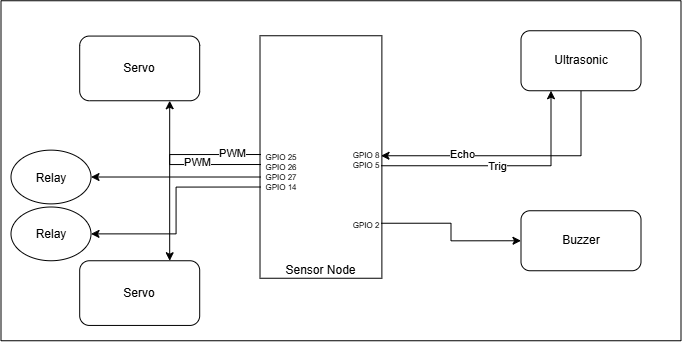

The diagram above was exported from draw.io. Its source (the exported page's mxGraphModel, read from the mxfile embedded in the PNG):
<mxGraphModel dx="1147" dy="575" grid="1" gridSize="10" guides="1" tooltips="1" connect="1" arrows="1" fold="1" page="1" pageScale="1" pageWidth="850" pageHeight="1100" math="0" shadow="0">
  <root>
    <mxCell id="0" />
    <mxCell id="1" parent="0" />
    <mxCell id="VqQpmSUpylRluj91pFvn-33" connectable="0" parent="1" style="group" value="" vertex="1">
      <mxGeometry height="340" width="680" x="85" y="380" as="geometry" />
    </mxCell>
    <mxCell id="VqQpmSUpylRluj91pFvn-1" parent="VqQpmSUpylRluj91pFvn-33" style="rounded=0;whiteSpace=wrap;html=1;rotation=-90;" value="" vertex="1">
      <mxGeometry height="121.87" width="242.5" x="198.69" y="95.32" as="geometry" />
    </mxCell>
    <mxCell id="VqQpmSUpylRluj91pFvn-2" parent="VqQpmSUpylRluj91pFvn-33" style="text;html=1;whiteSpace=wrap;strokeColor=none;fillColor=none;align=center;verticalAlign=middle;rounded=0;" value="Sensor Node" vertex="1">
      <mxGeometry height="20" width="75.09" x="282.39000000000004" y="260" as="geometry" />
    </mxCell>
    <mxCell id="VqQpmSUpylRluj91pFvn-11" edge="1" parent="VqQpmSUpylRluj91pFvn-33" source="VqQpmSUpylRluj91pFvn-3" style="edgeStyle=orthogonalEdgeStyle;rounded=0;orthogonalLoop=1;jettySize=auto;html=1;exitX=1;exitY=0.5;exitDx=0;exitDy=0;entryX=0.25;entryY=1;entryDx=0;entryDy=0;" target="VqQpmSUpylRluj91pFvn-10">
      <mxGeometry relative="1" as="geometry" />
    </mxCell>
    <mxCell id="VqQpmSUpylRluj91pFvn-12" connectable="0" parent="VqQpmSUpylRluj91pFvn-11" style="edgeLabel;html=1;align=center;verticalAlign=middle;resizable=0;points=[];" value="Trig" vertex="1">
      <mxGeometry relative="1" x="-0.0571" as="geometry">
        <mxPoint as="offset" />
      </mxGeometry>
    </mxCell>
    <mxCell id="VqQpmSUpylRluj91pFvn-3" parent="VqQpmSUpylRluj91pFvn-33" style="text;html=1;whiteSpace=wrap;strokeColor=none;fillColor=none;align=center;verticalAlign=middle;rounded=0;fontSize=8;" value="GPIO 5" vertex="1">
      <mxGeometry height="10" width="30" x="350" y="160" as="geometry" />
    </mxCell>
    <mxCell id="VqQpmSUpylRluj91pFvn-4" parent="VqQpmSUpylRluj91pFvn-33" style="text;html=1;whiteSpace=wrap;strokeColor=none;fillColor=none;align=center;verticalAlign=middle;rounded=0;fontSize=8;" value="GPIO 8" vertex="1">
      <mxGeometry height="10" width="30" x="350" y="150" as="geometry" />
    </mxCell>
    <mxCell id="VqQpmSUpylRluj91pFvn-5" parent="VqQpmSUpylRluj91pFvn-33" style="text;html=1;whiteSpace=wrap;strokeColor=none;fillColor=none;align=center;verticalAlign=middle;rounded=0;fontSize=8;" value="GPIO 2" vertex="1">
      <mxGeometry height="10" width="30" x="350" y="220" as="geometry" />
    </mxCell>
    <mxCell id="VqQpmSUpylRluj91pFvn-20" edge="1" parent="VqQpmSUpylRluj91pFvn-33" source="VqQpmSUpylRluj91pFvn-6" style="edgeStyle=orthogonalEdgeStyle;rounded=0;orthogonalLoop=1;jettySize=auto;html=1;exitX=0;exitY=0.25;exitDx=0;exitDy=0;entryX=0.75;entryY=0;entryDx=0;entryDy=0;" target="VqQpmSUpylRluj91pFvn-19">
      <mxGeometry relative="1" as="geometry" />
    </mxCell>
    <mxCell id="VqQpmSUpylRluj91pFvn-21" connectable="0" parent="VqQpmSUpylRluj91pFvn-20" style="edgeLabel;html=1;align=center;verticalAlign=middle;resizable=0;points=[];" value="PWM" vertex="1">
      <mxGeometry relative="1" x="-0.7097" y="-2" as="geometry">
        <mxPoint as="offset" />
      </mxGeometry>
    </mxCell>
    <mxCell id="VqQpmSUpylRluj91pFvn-6" parent="VqQpmSUpylRluj91pFvn-33" style="text;html=1;whiteSpace=wrap;strokeColor=none;fillColor=none;align=center;verticalAlign=middle;rounded=0;fontSize=8;" value="GPIO 25" vertex="1">
      <mxGeometry height="10" width="40" x="260" y="151.26" as="geometry" />
    </mxCell>
    <mxCell id="VqQpmSUpylRluj91pFvn-7" parent="VqQpmSUpylRluj91pFvn-33" style="text;html=1;whiteSpace=wrap;strokeColor=none;fillColor=none;align=center;verticalAlign=middle;rounded=0;fontSize=8;" value="GPIO 26&lt;span style=&quot;color: rgba(0, 0, 0, 0); font-family: monospace; font-size: 0px; text-align: start; white-space: nowrap;&quot;&gt;%3CmxGraphModel%3E%3Croot%3E%3CmxCell%20id%3D%220%22%2F%3E%3CmxCell%20id%3D%221%22%20parent%3D%220%22%2F%3E%3CmxCell%20id%3D%222%22%20parent%3D%221%22%20style%3D%22text%3Bhtml%3D1%3BwhiteSpace%3Dwrap%3BstrokeColor%3Dnone%3BfillColor%3Dnone%3Balign%3Dcenter%3BverticalAlign%3Dmiddle%3Brounded%3D0%3BfontSize%3D8%3B%22%20value%3D%22GPIO%2025%22%20vertex%3D%221%22%3E%3CmxGeometry%20height%3D%2210%22%20width%3D%2240%22%20x%3D%22360%22%20y%3D%22271.26%22%20as%3D%22geometry%22%2F%3E%3C%2FmxCell%3E%3C%2Froot%3E%3C%2FmxGraphModel%3E&lt;/span&gt;" vertex="1">
      <mxGeometry height="10" width="40" x="260" y="161.26" as="geometry" />
    </mxCell>
    <mxCell id="VqQpmSUpylRluj91pFvn-28" edge="1" parent="VqQpmSUpylRluj91pFvn-33" source="VqQpmSUpylRluj91pFvn-8" style="edgeStyle=orthogonalEdgeStyle;rounded=0;orthogonalLoop=1;jettySize=auto;html=1;exitX=0;exitY=0.5;exitDx=0;exitDy=0;entryX=1;entryY=0.5;entryDx=0;entryDy=0;" target="VqQpmSUpylRluj91pFvn-27">
      <mxGeometry relative="1" as="geometry" />
    </mxCell>
    <mxCell id="VqQpmSUpylRluj91pFvn-8" parent="VqQpmSUpylRluj91pFvn-33" style="text;html=1;whiteSpace=wrap;strokeColor=none;fillColor=none;align=center;verticalAlign=middle;rounded=0;fontSize=8;" value="GPIO 27" vertex="1">
      <mxGeometry height="10" width="40" x="260" y="171.26" as="geometry" />
    </mxCell>
    <mxCell id="VqQpmSUpylRluj91pFvn-31" edge="1" parent="VqQpmSUpylRluj91pFvn-33" source="VqQpmSUpylRluj91pFvn-9" style="edgeStyle=orthogonalEdgeStyle;rounded=0;orthogonalLoop=1;jettySize=auto;html=1;exitX=0;exitY=0.5;exitDx=0;exitDy=0;entryX=1;entryY=0.5;entryDx=0;entryDy=0;" target="VqQpmSUpylRluj91pFvn-29">
      <mxGeometry relative="1" as="geometry" />
    </mxCell>
    <mxCell id="VqQpmSUpylRluj91pFvn-9" parent="VqQpmSUpylRluj91pFvn-33" style="text;html=1;whiteSpace=wrap;strokeColor=none;fillColor=none;align=center;verticalAlign=middle;rounded=0;fontSize=8;" value="GPIO 14" vertex="1">
      <mxGeometry height="10" width="40" x="260" y="181.26" as="geometry" />
    </mxCell>
    <mxCell id="VqQpmSUpylRluj91pFvn-13" edge="1" parent="VqQpmSUpylRluj91pFvn-33" source="VqQpmSUpylRluj91pFvn-10" style="edgeStyle=orthogonalEdgeStyle;rounded=0;orthogonalLoop=1;jettySize=auto;html=1;exitX=0.5;exitY=1;exitDx=0;exitDy=0;entryX=1;entryY=0.5;entryDx=0;entryDy=0;" target="VqQpmSUpylRluj91pFvn-4">
      <mxGeometry relative="1" as="geometry" />
    </mxCell>
    <mxCell id="VqQpmSUpylRluj91pFvn-14" connectable="0" parent="VqQpmSUpylRluj91pFvn-13" style="edgeLabel;html=1;align=center;verticalAlign=middle;resizable=0;points=[];" value="Echo" vertex="1">
      <mxGeometry relative="1" x="0.3925" y="-2" as="geometry">
        <mxPoint as="offset" />
      </mxGeometry>
    </mxCell>
    <mxCell id="VqQpmSUpylRluj91pFvn-10" parent="VqQpmSUpylRluj91pFvn-33" style="rounded=1;whiteSpace=wrap;html=1;" value="" vertex="1">
      <mxGeometry height="60" width="120" x="520" y="30" as="geometry" />
    </mxCell>
    <mxCell id="VqQpmSUpylRluj91pFvn-15" parent="VqQpmSUpylRluj91pFvn-33" style="text;html=1;whiteSpace=wrap;strokeColor=none;fillColor=none;align=center;verticalAlign=middle;rounded=0;" value="Ultrasonic" vertex="1">
      <mxGeometry height="30" width="60" x="550" y="45" as="geometry" />
    </mxCell>
    <mxCell id="VqQpmSUpylRluj91pFvn-17" edge="1" parent="VqQpmSUpylRluj91pFvn-33" source="VqQpmSUpylRluj91pFvn-16" style="edgeStyle=orthogonalEdgeStyle;rounded=0;orthogonalLoop=1;jettySize=auto;html=1;entryX=0;entryY=0.25;entryDx=0;entryDy=0;exitX=0.75;exitY=1;exitDx=0;exitDy=0;endArrow=none;endFill=0;startArrow=classic;startFill=1;" target="VqQpmSUpylRluj91pFvn-7">
      <mxGeometry relative="1" as="geometry" />
    </mxCell>
    <mxCell id="VqQpmSUpylRluj91pFvn-18" connectable="0" parent="VqQpmSUpylRluj91pFvn-17" style="edgeLabel;html=1;align=center;verticalAlign=middle;resizable=0;points=[];" value="PWM" vertex="1">
      <mxGeometry relative="1" x="0.5362" y="-1" as="geometry">
        <mxPoint x="-28" y="-4" as="offset" />
      </mxGeometry>
    </mxCell>
    <mxCell id="VqQpmSUpylRluj91pFvn-16" parent="VqQpmSUpylRluj91pFvn-33" style="rounded=1;whiteSpace=wrap;html=1;" value="" vertex="1">
      <mxGeometry height="64.68" width="120" x="78.69" y="35.31999999999999" as="geometry" />
    </mxCell>
    <mxCell id="VqQpmSUpylRluj91pFvn-19" parent="VqQpmSUpylRluj91pFvn-33" style="rounded=1;whiteSpace=wrap;html=1;" value="" vertex="1">
      <mxGeometry height="64.68" width="120" x="78.69" y="260" as="geometry" />
    </mxCell>
    <mxCell id="VqQpmSUpylRluj91pFvn-22" parent="VqQpmSUpylRluj91pFvn-33" style="text;html=1;whiteSpace=wrap;strokeColor=none;fillColor=none;align=center;verticalAlign=middle;rounded=0;" value="Servo" vertex="1">
      <mxGeometry height="30" width="60" x="108.69" y="52.66" as="geometry" />
    </mxCell>
    <mxCell id="VqQpmSUpylRluj91pFvn-23" parent="VqQpmSUpylRluj91pFvn-33" style="text;html=1;whiteSpace=wrap;strokeColor=none;fillColor=none;align=center;verticalAlign=middle;rounded=0;" value="Servo" vertex="1">
      <mxGeometry height="30" width="60" x="108.69" y="277.34000000000003" as="geometry" />
    </mxCell>
    <mxCell id="VqQpmSUpylRluj91pFvn-24" parent="VqQpmSUpylRluj91pFvn-33" style="rounded=1;whiteSpace=wrap;html=1;" value="" vertex="1">
      <mxGeometry height="60" width="120" x="520" y="210" as="geometry" />
    </mxCell>
    <mxCell id="VqQpmSUpylRluj91pFvn-25" parent="VqQpmSUpylRluj91pFvn-33" style="text;html=1;whiteSpace=wrap;strokeColor=none;fillColor=none;align=center;verticalAlign=middle;rounded=0;" value="Buzzer" vertex="1">
      <mxGeometry height="30" width="60" x="550" y="225" as="geometry" />
    </mxCell>
    <mxCell id="VqQpmSUpylRluj91pFvn-26" edge="1" parent="VqQpmSUpylRluj91pFvn-33" source="VqQpmSUpylRluj91pFvn-5" style="edgeStyle=orthogonalEdgeStyle;rounded=0;orthogonalLoop=1;jettySize=auto;html=1;exitX=1;exitY=0.25;exitDx=0;exitDy=0;entryX=0;entryY=0.5;entryDx=0;entryDy=0;" target="VqQpmSUpylRluj91pFvn-24">
      <mxGeometry relative="1" as="geometry" />
    </mxCell>
    <mxCell id="VqQpmSUpylRluj91pFvn-27" parent="VqQpmSUpylRluj91pFvn-33" style="ellipse;whiteSpace=wrap;html=1;shapeInside=1;" value="Relay" vertex="1">
      <mxGeometry height="53.75" width="80" x="10" y="149.39" as="geometry" />
    </mxCell>
    <mxCell id="VqQpmSUpylRluj91pFvn-29" parent="VqQpmSUpylRluj91pFvn-33" style="ellipse;whiteSpace=wrap;html=1;shapeInside=1;" value="Relay" vertex="1">
      <mxGeometry height="53.75" width="80" x="10" y="206.25" as="geometry" />
    </mxCell>
    <mxCell id="VqQpmSUpylRluj91pFvn-32" parent="VqQpmSUpylRluj91pFvn-33" style="swimlane;startSize=0;" value="" vertex="1">
      <mxGeometry height="340" width="680" as="geometry" />
    </mxCell>
  </root>
</mxGraphModel>